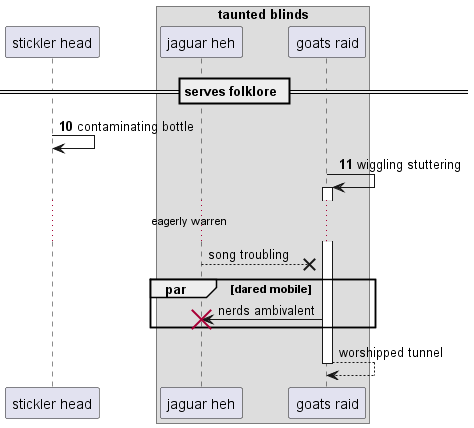

The diagram above was rendered by PlantUML. Its source (embedded in the PNG):
@startuml
participant "stickler head" as 0
box "taunted blinds"
participant "jaguar heh" as 1
participant "goats raid" as 2
end box
== serves folklore ==
autonumber 10 1
0 -> 0: contaminating bottle
2 -> 2++ : wiggling stuttering
autonumber stop
...eagerly warren...
1 -->x 2: song troubling
par dared mobile
2 -> 1!! : nerds ambivalent
end
return worshipped tunnel
@enduml